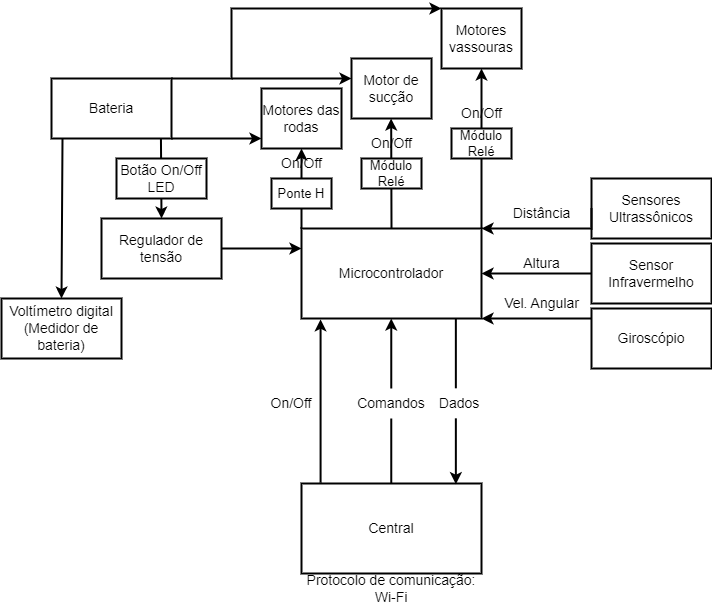

The diagram above was exported from draw.io. Its source (the exported page's mxGraphModel, read from the mxfile embedded in the PNG):
<mxGraphModel dx="942" dy="582" grid="1" gridSize="10" guides="1" tooltips="1" connect="1" arrows="1" fold="1" page="1" pageScale="1" pageWidth="827" pageHeight="1169" math="0" shadow="0">
  <root>
    <mxCell id="0" />
    <mxCell id="1" parent="0" />
    <mxCell id="WZSQfVE4fP3Zj10VEmu8-23" value="" style="endArrow=classic;html=1;rounded=0;strokeWidth=2;fontSize=14;exitX=0.106;exitY=-0.009;exitDx=0;exitDy=0;exitPerimeter=0;" parent="1" edge="1">
      <mxGeometry width="50" height="50" relative="1" as="geometry">
        <mxPoint x="419.75999999999993" y="495.00000000000006" as="sourcePoint" />
        <mxPoint x="419.76" y="330" as="targetPoint" />
      </mxGeometry>
    </mxCell>
    <mxCell id="WZSQfVE4fP3Zj10VEmu8-2" value="&lt;font style=&quot;font-size: 14px;&quot;&gt;Microcontrolador&lt;/font&gt;" style="rounded=0;whiteSpace=wrap;html=1;strokeWidth=2;" parent="1" vertex="1">
      <mxGeometry x="330" y="240" width="180" height="90" as="geometry" />
    </mxCell>
    <mxCell id="WZSQfVE4fP3Zj10VEmu8-3" value="&lt;font style=&quot;font-size: 14px;&quot;&gt;Sensores Ultrassônicos&lt;/font&gt;" style="rounded=0;whiteSpace=wrap;html=1;strokeWidth=2;" parent="1" vertex="1">
      <mxGeometry x="620" y="190" width="120" height="60" as="geometry" />
    </mxCell>
    <mxCell id="WZSQfVE4fP3Zj10VEmu8-4" value="" style="endArrow=classic;html=1;rounded=0;entryX=1;entryY=0;entryDx=0;entryDy=0;strokeWidth=2;exitX=0;exitY=0.5;exitDx=0;exitDy=0;" parent="1" source="WZSQfVE4fP3Zj10VEmu8-3" target="WZSQfVE4fP3Zj10VEmu8-2" edge="1">
      <mxGeometry width="50" height="50" relative="1" as="geometry">
        <mxPoint x="540" y="240" as="sourcePoint" />
        <mxPoint x="440" y="380" as="targetPoint" />
        <Array as="points">
          <mxPoint x="620" y="240" />
        </Array>
      </mxGeometry>
    </mxCell>
    <mxCell id="WZSQfVE4fP3Zj10VEmu8-5" value="Distância" style="text;html=1;align=center;verticalAlign=middle;resizable=0;points=[];autosize=1;strokeColor=none;fillColor=none;fontSize=14;" parent="1" vertex="1">
      <mxGeometry x="530" y="210" width="80" height="30" as="geometry" />
    </mxCell>
    <mxCell id="WZSQfVE4fP3Zj10VEmu8-6" value="Bateria" style="rounded=0;whiteSpace=wrap;html=1;strokeWidth=2;fontSize=14;" parent="1" vertex="1">
      <mxGeometry x="80" y="90" width="120" height="60" as="geometry" />
    </mxCell>
    <mxCell id="WZSQfVE4fP3Zj10VEmu8-7" value="Motores das rodas" style="rounded=0;whiteSpace=wrap;html=1;strokeWidth=2;fontSize=14;" parent="1" vertex="1">
      <mxGeometry x="290" y="100" width="80" height="60" as="geometry" />
    </mxCell>
    <mxCell id="WZSQfVE4fP3Zj10VEmu8-8" value="" style="endArrow=classic;html=1;rounded=0;strokeWidth=2;fontSize=14;exitX=1;exitY=1;exitDx=0;exitDy=0;" parent="1" source="WZSQfVE4fP3Zj10VEmu8-6" edge="1">
      <mxGeometry width="50" height="50" relative="1" as="geometry">
        <mxPoint x="510" y="280" as="sourcePoint" />
        <mxPoint x="290" y="150" as="targetPoint" />
      </mxGeometry>
    </mxCell>
    <mxCell id="WZSQfVE4fP3Zj10VEmu8-9" value="Regulador de tensão" style="rounded=0;whiteSpace=wrap;html=1;strokeWidth=2;fontSize=14;" parent="1" vertex="1">
      <mxGeometry x="130" y="230" width="120" height="60" as="geometry" />
    </mxCell>
    <mxCell id="WZSQfVE4fP3Zj10VEmu8-10" value="" style="endArrow=classic;html=1;rounded=0;strokeWidth=2;fontSize=14;exitX=0.912;exitY=0.997;exitDx=0;exitDy=0;entryX=0.5;entryY=0;entryDx=0;entryDy=0;exitPerimeter=0;" parent="1" source="WZSQfVE4fP3Zj10VEmu8-6" target="WZSQfVE4fP3Zj10VEmu8-9" edge="1">
      <mxGeometry width="50" height="50" relative="1" as="geometry">
        <mxPoint x="260" y="230" as="sourcePoint" />
        <mxPoint x="140" y="190" as="targetPoint" />
      </mxGeometry>
    </mxCell>
    <mxCell id="WZSQfVE4fP3Zj10VEmu8-11" value="" style="endArrow=classic;html=1;rounded=0;strokeWidth=2;fontSize=14;exitX=1;exitY=0.5;exitDx=0;exitDy=0;entryX=0;entryY=0.222;entryDx=0;entryDy=0;entryPerimeter=0;" parent="1" source="WZSQfVE4fP3Zj10VEmu8-9" target="WZSQfVE4fP3Zj10VEmu8-2" edge="1">
      <mxGeometry width="50" height="50" relative="1" as="geometry">
        <mxPoint x="510" y="270" as="sourcePoint" />
        <mxPoint x="330" y="270" as="targetPoint" />
        <Array as="points">
          <mxPoint x="250" y="260" />
        </Array>
      </mxGeometry>
    </mxCell>
    <mxCell id="WZSQfVE4fP3Zj10VEmu8-12" value="&lt;font style=&quot;font-size: 14px;&quot;&gt;Sensor Infravermelho&lt;/font&gt;" style="rounded=0;whiteSpace=wrap;html=1;strokeWidth=2;" parent="1" vertex="1">
      <mxGeometry x="620" y="255" width="120" height="60" as="geometry" />
    </mxCell>
    <mxCell id="WZSQfVE4fP3Zj10VEmu8-13" value="" style="endArrow=classic;html=1;rounded=0;entryX=1;entryY=0.5;entryDx=0;entryDy=0;strokeWidth=2;exitX=0;exitY=0.5;exitDx=0;exitDy=0;" parent="1" source="WZSQfVE4fP3Zj10VEmu8-12" edge="1" target="WZSQfVE4fP3Zj10VEmu8-2">
      <mxGeometry width="50" height="50" relative="1" as="geometry">
        <mxPoint x="540" y="330" as="sourcePoint" />
        <mxPoint x="510" y="330" as="targetPoint" />
      </mxGeometry>
    </mxCell>
    <mxCell id="WZSQfVE4fP3Zj10VEmu8-14" value="Altura" style="text;html=1;align=center;verticalAlign=middle;resizable=0;points=[];autosize=1;strokeColor=none;fillColor=none;fontSize=14;" parent="1" vertex="1">
      <mxGeometry x="540" y="260" width="60" height="30" as="geometry" />
    </mxCell>
    <mxCell id="WZSQfVE4fP3Zj10VEmu8-15" value="" style="endArrow=classic;html=1;rounded=0;strokeWidth=2;fontSize=14;exitX=0;exitY=0;exitDx=0;exitDy=0;entryX=0.5;entryY=1;entryDx=0;entryDy=0;" parent="1" source="WZSQfVE4fP3Zj10VEmu8-2" target="WZSQfVE4fP3Zj10VEmu8-7" edge="1">
      <mxGeometry width="50" height="50" relative="1" as="geometry">
        <mxPoint x="450" y="330" as="sourcePoint" />
        <mxPoint x="330" y="160" as="targetPoint" />
      </mxGeometry>
    </mxCell>
    <mxCell id="WZSQfVE4fP3Zj10VEmu8-16" value="&lt;font style=&quot;font-size: 14px;&quot;&gt;On/Off&lt;/font&gt;" style="text;html=1;align=center;verticalAlign=middle;resizable=0;points=[];autosize=1;strokeColor=none;fillColor=none;fontSize=14;strokeWidth=1;" parent="1" vertex="1">
      <mxGeometry x="390" y="140" width="60" height="30" as="geometry" />
    </mxCell>
    <mxCell id="WZSQfVE4fP3Zj10VEmu8-18" value="&lt;font style=&quot;font-size: 14px;&quot;&gt;Central&lt;/font&gt;" style="rounded=0;whiteSpace=wrap;html=1;strokeWidth=2;" parent="1" vertex="1">
      <mxGeometry x="330" y="495" width="180" height="90" as="geometry" />
    </mxCell>
    <mxCell id="WZSQfVE4fP3Zj10VEmu8-19" value="" style="endArrow=classic;html=1;rounded=0;strokeWidth=2;fontSize=14;entryX=0.106;entryY=1.009;entryDx=0;entryDy=0;entryPerimeter=0;exitX=0.106;exitY=-0.009;exitDx=0;exitDy=0;exitPerimeter=0;" parent="1" source="WZSQfVE4fP3Zj10VEmu8-18" target="WZSQfVE4fP3Zj10VEmu8-2" edge="1">
      <mxGeometry width="50" height="50" relative="1" as="geometry">
        <mxPoint x="350" y="490" as="sourcePoint" />
        <mxPoint x="470" y="340" as="targetPoint" />
      </mxGeometry>
    </mxCell>
    <mxCell id="WZSQfVE4fP3Zj10VEmu8-20" value="On/Off" style="text;html=1;strokeColor=none;fillColor=none;align=center;verticalAlign=middle;whiteSpace=wrap;rounded=0;strokeWidth=2;fontSize=14;" parent="1" vertex="1">
      <mxGeometry x="290" y="400" width="60" height="30" as="geometry" />
    </mxCell>
    <mxCell id="WZSQfVE4fP3Zj10VEmu8-24" value="Comandos" style="text;html=1;strokeColor=none;fillColor=#FFFFFF;align=center;verticalAlign=middle;whiteSpace=wrap;rounded=0;strokeWidth=2;fontSize=14;" parent="1" vertex="1">
      <mxGeometry x="390" y="400" width="60" height="30" as="geometry" />
    </mxCell>
    <mxCell id="WZSQfVE4fP3Zj10VEmu8-32" value="" style="endArrow=classic;html=1;rounded=0;strokeWidth=2;fontSize=14;exitX=0.602;exitY=1.002;exitDx=0;exitDy=0;exitPerimeter=0;entryX=0.602;entryY=0.01;entryDx=0;entryDy=0;entryPerimeter=0;" parent="1" edge="1">
      <mxGeometry width="50" height="50" relative="1" as="geometry">
        <mxPoint x="484.36" y="329.99999999999994" as="sourcePoint" />
        <mxPoint x="484.36" y="495.7200000000001" as="targetPoint" />
      </mxGeometry>
    </mxCell>
    <mxCell id="WZSQfVE4fP3Zj10VEmu8-27" value="Dados" style="text;html=1;strokeColor=none;fillColor=#FFFFFF;align=center;verticalAlign=middle;whiteSpace=wrap;rounded=0;strokeWidth=2;fontSize=14;shadow=0;" parent="1" vertex="1">
      <mxGeometry x="466" y="399.82" width="44" height="30" as="geometry" />
    </mxCell>
    <mxCell id="WZSQfVE4fP3Zj10VEmu8-34" value="Voltímetro digital&lt;br&gt;(Medidor de bateria)" style="rounded=0;whiteSpace=wrap;html=1;strokeWidth=2;fontSize=14;" parent="1" vertex="1">
      <mxGeometry x="30" y="310" width="120" height="60" as="geometry" />
    </mxCell>
    <mxCell id="WZSQfVE4fP3Zj10VEmu8-35" value="" style="endArrow=classic;html=1;rounded=0;strokeWidth=2;fontSize=14;entryX=0.5;entryY=0;entryDx=0;entryDy=0;" parent="1" target="WZSQfVE4fP3Zj10VEmu8-34" edge="1">
      <mxGeometry width="50" height="50" relative="1" as="geometry">
        <mxPoint x="91" y="150" as="sourcePoint" />
        <mxPoint x="91" y="250" as="targetPoint" />
      </mxGeometry>
    </mxCell>
    <mxCell id="WZSQfVE4fP3Zj10VEmu8-37" value="Botão On/Off&lt;br&gt;LED" style="rounded=0;whiteSpace=wrap;html=1;shadow=0;strokeWidth=2;fontSize=14;fillColor=#FFFFFF;" parent="1" vertex="1">
      <mxGeometry x="145" y="170" width="90" height="40" as="geometry" />
    </mxCell>
    <mxCell id="WZSQfVE4fP3Zj10VEmu8-40" value="Motores vassouras" style="rounded=0;whiteSpace=wrap;html=1;strokeWidth=2;fontSize=14;" parent="1" vertex="1">
      <mxGeometry x="470" y="20" width="80" height="60" as="geometry" />
    </mxCell>
    <mxCell id="WZSQfVE4fP3Zj10VEmu8-41" value="" style="endArrow=classic;html=1;rounded=0;strokeWidth=2;fontSize=14;exitX=1;exitY=0;exitDx=0;exitDy=0;entryX=0.5;entryY=1;entryDx=0;entryDy=0;" parent="1" source="WZSQfVE4fP3Zj10VEmu8-2" target="WZSQfVE4fP3Zj10VEmu8-40" edge="1">
      <mxGeometry width="50" height="50" relative="1" as="geometry">
        <mxPoint x="480.29999999999995" y="239.99999999999994" as="sourcePoint" />
        <mxPoint x="480" y="100" as="targetPoint" />
      </mxGeometry>
    </mxCell>
    <mxCell id="WZSQfVE4fP3Zj10VEmu8-42" value="On/Off" style="text;html=1;align=center;verticalAlign=middle;resizable=0;points=[];autosize=1;strokeColor=none;fillColor=none;fontSize=14;" parent="1" vertex="1">
      <mxGeometry x="300" y="160" width="60" height="30" as="geometry" />
    </mxCell>
    <mxCell id="WZSQfVE4fP3Zj10VEmu8-43" value="" style="endArrow=classic;html=1;rounded=0;strokeWidth=2;fontSize=14;exitX=1;exitY=0;exitDx=0;exitDy=0;entryX=0;entryY=0;entryDx=0;entryDy=0;" parent="1" source="WZSQfVE4fP3Zj10VEmu8-6" target="WZSQfVE4fP3Zj10VEmu8-40" edge="1">
      <mxGeometry width="50" height="50" relative="1" as="geometry">
        <mxPoint x="220" y="40" as="sourcePoint" />
        <mxPoint x="430" y="40" as="targetPoint" />
        <Array as="points">
          <mxPoint x="260" y="90" />
          <mxPoint x="260" y="20" />
        </Array>
      </mxGeometry>
    </mxCell>
    <mxCell id="WZSQfVE4fP3Zj10VEmu8-44" value="Protocolo de comunicação:&lt;br&gt;Wi-Fi" style="text;html=1;strokeColor=none;fillColor=none;align=center;verticalAlign=middle;whiteSpace=wrap;rounded=0;shadow=0;strokeWidth=2;fontSize=14;" parent="1" vertex="1">
      <mxGeometry x="330" y="585" width="180" height="30" as="geometry" />
    </mxCell>
    <mxCell id="Y9L8W6myYzolmum1-Z5R-2" value="Motor de sucção" style="rounded=0;whiteSpace=wrap;html=1;strokeWidth=2;fontSize=14;" parent="1" vertex="1">
      <mxGeometry x="380" y="70" width="80" height="60" as="geometry" />
    </mxCell>
    <mxCell id="Y9L8W6myYzolmum1-Z5R-4" value="" style="endArrow=classic;html=1;rounded=0;entryX=0;entryY=0.333;entryDx=0;entryDy=0;entryPerimeter=0;strokeWidth=2;" parent="1" target="Y9L8W6myYzolmum1-Z5R-2" edge="1">
      <mxGeometry width="50" height="50" relative="1" as="geometry">
        <mxPoint x="260" y="90" as="sourcePoint" />
        <mxPoint x="370" y="100" as="targetPoint" />
      </mxGeometry>
    </mxCell>
    <mxCell id="Y9L8W6myYzolmum1-Z5R-5" value="" style="endArrow=classic;html=1;rounded=0;strokeWidth=2;fontSize=14;exitX=0.5;exitY=0;exitDx=0;exitDy=0;entryX=0.5;entryY=1;entryDx=0;entryDy=0;" parent="1" source="WZSQfVE4fP3Zj10VEmu8-2" edge="1">
      <mxGeometry width="50" height="50" relative="1" as="geometry">
        <mxPoint x="419.65999999999997" y="210" as="sourcePoint" />
        <mxPoint x="419.65999999999997" y="130" as="targetPoint" />
      </mxGeometry>
    </mxCell>
    <mxCell id="Y9L8W6myYzolmum1-Z5R-6" value="On/Off" style="text;html=1;align=center;verticalAlign=middle;resizable=0;points=[];autosize=1;strokeColor=none;fillColor=none;fontSize=14;" parent="1" vertex="1">
      <mxGeometry x="480" y="110" width="60" height="30" as="geometry" />
    </mxCell>
    <mxCell id="Y9L8W6myYzolmum1-Z5R-7" value="&lt;font style=&quot;font-size: 13px;&quot;&gt;Ponte H&lt;/font&gt;" style="rounded=0;whiteSpace=wrap;html=1;strokeWidth=2;" parent="1" vertex="1">
      <mxGeometry x="300" y="190" width="60" height="30" as="geometry" />
    </mxCell>
    <mxCell id="Y9L8W6myYzolmum1-Z5R-9" value="&lt;font style=&quot;font-size: 13px;&quot;&gt;Módulo Relé&lt;/font&gt;" style="rounded=0;whiteSpace=wrap;html=1;strokeWidth=2;" parent="1" vertex="1">
      <mxGeometry x="390" y="170" width="60" height="30" as="geometry" />
    </mxCell>
    <mxCell id="Y9L8W6myYzolmum1-Z5R-10" value="&lt;font style=&quot;font-size: 13px;&quot;&gt;Módulo Relé&lt;/font&gt;" style="rounded=0;whiteSpace=wrap;html=1;strokeWidth=2;" parent="1" vertex="1">
      <mxGeometry x="480" y="140" width="60" height="30" as="geometry" />
    </mxCell>
    <mxCell id="QrcGzVQS4Ph3pyh7FKN--1" value="&lt;font style=&quot;font-size: 14px;&quot;&gt;Giroscópio&lt;/font&gt;" style="rounded=0;whiteSpace=wrap;html=1;strokeWidth=2;" vertex="1" parent="1">
      <mxGeometry x="620" y="320" width="120" height="60" as="geometry" />
    </mxCell>
    <mxCell id="QrcGzVQS4Ph3pyh7FKN--3" value="" style="endArrow=classic;html=1;rounded=0;fontSize=14;entryX=1;entryY=1;entryDx=0;entryDy=0;strokeWidth=2;" edge="1" parent="1" target="WZSQfVE4fP3Zj10VEmu8-2">
      <mxGeometry width="50" height="50" relative="1" as="geometry">
        <mxPoint x="620" y="330" as="sourcePoint" />
        <mxPoint x="600" y="325" as="targetPoint" />
      </mxGeometry>
    </mxCell>
    <mxCell id="QrcGzVQS4Ph3pyh7FKN--5" value="Vel. Angular" style="text;html=1;align=center;verticalAlign=middle;resizable=0;points=[];autosize=1;strokeColor=none;fillColor=none;fontSize=14;" vertex="1" parent="1">
      <mxGeometry x="520" y="300" width="100" height="30" as="geometry" />
    </mxCell>
  </root>
</mxGraphModel>